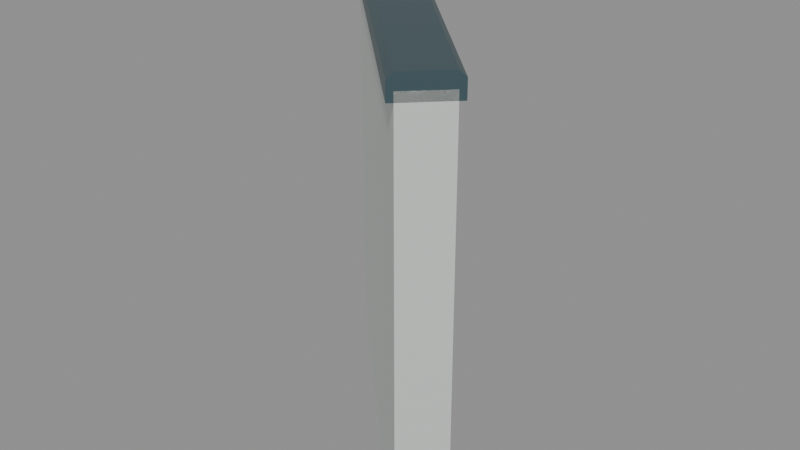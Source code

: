 # Source: halfwall_45_starboard_miter_7071_7071_7071_7071.blend  (saved by Blender 5.2.45; exported with 4.5.12 LTS)
import bpy
from mathutils import Matrix  # noqa: F401  (used for matrix-valued properties, if any)

bpy.ops.wm.read_factory_settings(use_empty=True)
scene = bpy.context.scene
scene.name = 'halfwall_45_starboard_miter_7071_7071_7071_7071'

# ---- materials (node trees are filled in below, after node groups)
mat_warm_white_painted_steel = bpy.data.materials.new('Warm white painted steel')
mat_warm_white_painted_steel.diffuse_color = (0.74, 0.78, 0.75, 1.0)
mat_dark_gunwale_cap = bpy.data.materials.new('Dark gunwale cap')
mat_dark_gunwale_cap.diffuse_color = (0.075, 0.13, 0.15, 1.0)

# ---- material node trees
mat_warm_white_painted_steel.use_nodes = True; mat_warm_white_painted_steel.node_tree.nodes.clear()
_N = mat_warm_white_painted_steel.node_tree.nodes; _L = mat_warm_white_painted_steel.node_tree.links
n0 = _N.new('ShaderNodeBsdfPrincipled'); n0.name = 'Principled BSDF'; n0.location = (-200, 100)
n0.inputs[0].default_value = (0.74, 0.78, 0.75, 1.0)
n0.inputs[1].default_value = 0.3
n0.inputs[2].default_value = 0.42
n0.inputs[10].default_value = 0.005
n1 = _N.new('ShaderNodeOutputMaterial'); n1.name = 'Material Output'; n1.location = (200, 100)
_L.new(n0.outputs[0], n1.inputs[0])
n1.is_active_output = True
mat_dark_gunwale_cap.use_nodes = True; mat_dark_gunwale_cap.node_tree.nodes.clear()
_N = mat_dark_gunwale_cap.node_tree.nodes; _L = mat_dark_gunwale_cap.node_tree.links
n0 = _N.new('ShaderNodeBsdfPrincipled'); n0.name = 'Principled BSDF'; n0.location = (-200, 100)
n0.inputs[0].default_value = (0.075, 0.13, 0.15, 1.0)
n0.inputs[1].default_value = 0.5
n0.inputs[2].default_value = 0.4
n0.inputs[10].default_value = 0.005
n1 = _N.new('ShaderNodeOutputMaterial'); n1.name = 'Material Output'; n1.location = (200, 100)
_L.new(n0.outputs[0], n1.inputs[0])
n1.is_active_output = True

# ---- meshes
me_seamless_solid_halfwall_029 = bpy.data.meshes.new('Seamless solid halfwall.029')
me_seamless_solid_halfwall_029.from_pydata([(-0.02828, -0.02828, 0.0), (0.02828, 0.02828, 0.0), (0.02828, 0.02828, 0.75), (-0.02828, -0.02828, 0.75), (-0.5283, 0.4717, 0.0), (-0.4717, 0.5283, 0.0), (-0.4717, 0.5283, 0.75), (-0.5283, 0.4717, 0.75)], [], [(3, 2, 1, 0), (4, 5, 6, 7), (0, 1, 5, 4), (1, 2, 6, 5), (2, 3, 7, 6), (3, 0, 4, 7)])
me_seamless_solid_halfwall_029.materials.append(mat_warm_white_painted_steel)
me_seamless_solid_halfwall_029.update()
me_seamless_top_cap_029 = bpy.data.meshes.new('Seamless top cap.029')
me_seamless_top_cap_029.from_pydata([(-0.03536, -0.03536, 0.735), (0.03536, 0.03536, 0.735), (0.03536, 0.03536, 0.765), (0.02828, 0.02828, 0.775), (-0.02828, -0.02828, 0.775), (-0.03536, -0.03536, 0.765), (-0.5354, 0.4646, 0.735), (-0.4646, 0.5354, 0.735), (-0.4646, 0.5354, 0.765), (-0.4717, 0.5283, 0.775), (-0.5283, 0.4717, 0.775), (-0.5354, 0.4646, 0.765)], [], [(5, 4, 3, 2, 1, 0), (6, 7, 8, 9, 10, 11), (0, 1, 7, 6), (1, 2, 8, 7), (2, 3, 9, 8), (3, 4, 10, 9), (4, 5, 11, 10), (5, 0, 6, 11)])
me_seamless_top_cap_029.materials.append(mat_dark_gunwale_cap)
me_seamless_top_cap_029.update()

# ---- objects
ob_seamless_solid_halfwall_059 = bpy.data.objects.new('Seamless solid halfwall.059', me_seamless_solid_halfwall_029)
ob_seamless_top_cap_059 = bpy.data.objects.new('Seamless top cap.059', me_seamless_top_cap_029)
ob_socketstart_051 = bpy.data.objects.new('SocketStart.051', None)
ob_socketend_045 = bpy.data.objects.new('SocketEnd.045', None)

# ---- transforms, parenting, visibility, modifiers, constraints
ob_seamless_solid_halfwall_059.location = (0.0, 0.0, 0.0)
ob_seamless_top_cap_059.location = (0.0, 0.0, 0.0)
ob_socketstart_051.location = (0.0, 0.0, 0.0)
ob_socketstart_051.empty_display_size = 0.08
ob_socketend_045.location = (-0.5, 0.5, 0.0)
ob_socketend_045.empty_display_size = 0.08

# ---- collection membership
scene.collection.objects.link(ob_seamless_solid_halfwall_059)
scene.collection.objects.link(ob_seamless_top_cap_059)
scene.collection.objects.link(ob_socketstart_051)
scene.collection.objects.link(ob_socketend_045)

# ---- scene / render settings (as saved in the file)
scene.frame_start = 1; scene.frame_end = 250; scene.frame_set(1)
scene.render.engine = 'BLENDER_EEVEE_NEXT'
scene.render.image_settings.exr_codec = 'NONE'
scene.render.use_bake_clear = False
scene.render.bake_margin = 0
scene.render.bake_bias = 0.0
scene.render.bake_samples = 0
scene.render.simplify_subdivision_render = 0
scene.render.simplify_child_particles_render = 0.0
scene.render.compositor_device = 'GPU'
scene.eevee.use_volume_custom_range = False
scene.eevee.gtao_distance = 0.0
scene.eevee.use_fast_gi = False
scene.eevee.fast_gi_thickness_near = 0.1
scene.eevee.fast_gi_thickness_far = 0.0
scene.eevee.ray_tracing_options.screen_trace_thickness = 0.1
bpy.context.view_layer.update()

# ---- added for rendering (the .blend has no active camera and no usable light): camera, sun + grey world if the file has none
cam_auto = bpy.data.cameras.new('AutoCamera')
cam_auto.lens = 50.0
cam_auto.sensor_width = 36.0
cam_auto.clip_end = 1000.0
ob_auto_camera = bpy.data.objects.new('AutoCamera', cam_auto)
scene.collection.objects.link(ob_auto_camera)
ob_auto_camera.location = (0.785279, -0.992335, 1.21572)
ob_auto_camera.rotation_euler = (1.09748, -7.21219e-08, 0.694738)
scene.camera = ob_auto_camera
light_auto_sun = bpy.data.lights.new('AutoSun', 'SUN')
light_auto_sun.energy = 3.0
light_auto_sun.angle = 0.0523599
ob_auto_sun = bpy.data.objects.new('AutoSun', light_auto_sun)
scene.collection.objects.link(ob_auto_sun)
ob_auto_sun.rotation_euler = (0.872665, 0.174533, 0.523599)
if scene.world is None:
    world_auto = bpy.data.worlds.new('AutoWorld')
    world_auto.color = (0.3, 0.3, 0.3)
    scene.world = world_auto
bpy.context.view_layer.update()
